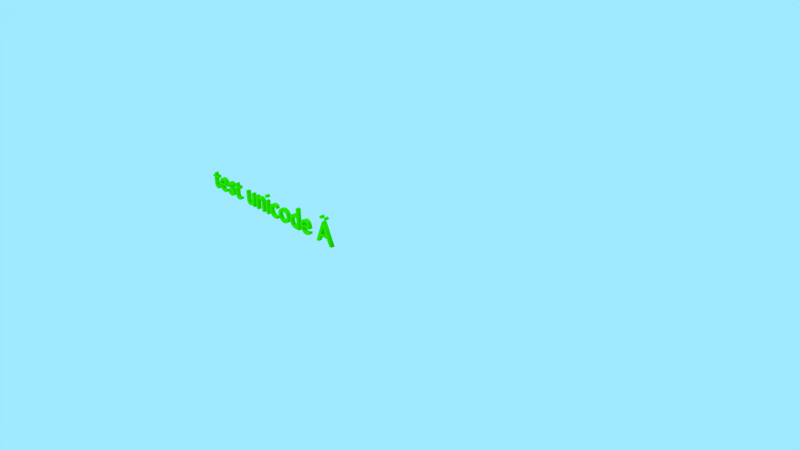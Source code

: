 # Source: asyncio-osc.blend  (saved by Blender 2.69.0; exported with 4.5.12 LTS)
import bpy
from mathutils import Matrix  # noqa: F401  (used for matrix-valued properties, if any)

bpy.ops.wm.read_factory_settings(use_empty=True)
scene = bpy.context.scene
scene.name = 'Scene'

# ---- collections
col_collection_1 = bpy.data.collections.new('Collection 1'); scene.collection.children.link(col_collection_1)

# ---- materials (node trees are filled in below, after node groups)
mat_material = bpy.data.materials.new('Material')
mat_material.alpha_threshold = 0.0
mat_material.use_transparent_shadow = False
mat_material.preview_render_type = 'CUBE'
mat_material.diffuse_color = (0.03621, 0.8, 0.0, 1.0)
mat_material.roughness = 0.5
mat_material.specular_intensity = 0.1122
mat_material.line_color = (0.0, 0.0, 0.0, 1.0)

# ---- material node trees

# ---- world
world_world = bpy.data.worlds.new('World'); scene.world = world_world
world_world.color = (0.3461, 0.8192, 1.0)
world_world.use_sun_shadow = False
world_world.sun_shadow_jitter_overblur = 0.0
world_world.cycles.sampling_method = 'MANUAL'
world_world.cycles.sample_map_resolution = 256

# ---- cameras
cam_camera = bpy.data.cameras.new('Camera')
cam_camera.clip_end = 100.0
cam_camera.lens = 35.0
cam_camera.sensor_width = 32.0
cam_camera.sensor_height = 18.0
cam_camera.ortho_scale = 7.314
cam_camera.dof.focus_distance = 0.0
cam_camera.dof.aperture_fstop = 128.0

# ---- lights
light_sun = bpy.data.lights.new('Sun', 'SUN')
light_sun.transmission_factor = 0.0
light_sun.angle = 0.1993
light_sun.energy = 1.0
light_sun.shadow_buffer_clip_start = 0.5
light_sun.shadow_soft_size = 0.1
light_sun.shadow_cascade_max_distance = 1000.0
light_sun.cycles.use_multiple_importance_sampling = False

# ---- curves / text
txt_text = bpy.data.curves.new('Text', 'FONT')
txt_text.dimensions = '2D'
txt_text.body = 'test unicode Ä'
txt_text.materials.append(mat_material)
txt_text.use_path_clamp = True
txt_text.bevel_resolution = 0
txt_text.extrude = 0.06

# ---- objects
ob_text = bpy.data.objects.new('Text', txt_text)
ob_sun = bpy.data.objects.new('Sun', light_sun)
ob_camera = bpy.data.objects.new('Camera', cam_camera)

# ---- transforms, parenting, visibility, modifiers, constraints
ob_text.location = (-3.332, -0.2396, -0.01284)
ob_text.rotation_euler = (1.571, 1.367e-16, 1.367e-16)
ob_text.scale = (0.4706, 0.4706, 0.4706)
ob_text.lineart.crease_threshold = 0.0
ob_sun.location = (-12.55, -7.175, 12.92)
ob_sun.rotation_euler = (0.6344, 8.103e-17, -0.65)
ob_sun.lineart.crease_threshold = 0.0
ob_camera.location = (7.481, -6.508, 5.344)
ob_camera.rotation_euler = (1.109, 0.01082, 0.8149)
ob_camera.lock_rotations_4d = False
ob_camera.empty_display_type = 'ARROWS'
ob_camera.color = (0.0, 0.0, 0.0, 0.0)
ob_camera.display_type = 'WIRE'
ob_camera.lineart.crease_threshold = 0.0

# ---- collection membership
col_collection_1.objects.link(ob_text)
col_collection_1.objects.link(ob_sun)
col_collection_1.objects.link(ob_camera)

# ---- scene / render settings (as saved in the file)
scene.camera = ob_camera
scene.frame_start = 1; scene.frame_end = 250; scene.frame_set(1)
scene.render.engine = 'BLENDER_EEVEE_NEXT'
scene.render.image_settings.compression = 90
scene.render.resolution_percentage = 50
scene.render.dither_intensity = 0.0
scene.cycles.use_denoising = False
scene.cycles.samples = 10
scene.cycles.sampling_pattern = 'TABULATED_SOBOL'
scene.cycles.light_sampling_threshold = 0.0
scene.cycles.use_adaptive_sampling = False
scene.cycles.use_light_tree = False
scene.cycles.blur_glossy = 0.0
scene.cycles.volume_bounces = 1
scene.cycles.pixel_filter_type = 'GAUSSIAN'
scene.cycles.sample_clamp_indirect = 0.0
scene.view_settings.view_transform = 'Standard'
bpy.context.view_layer.update()
